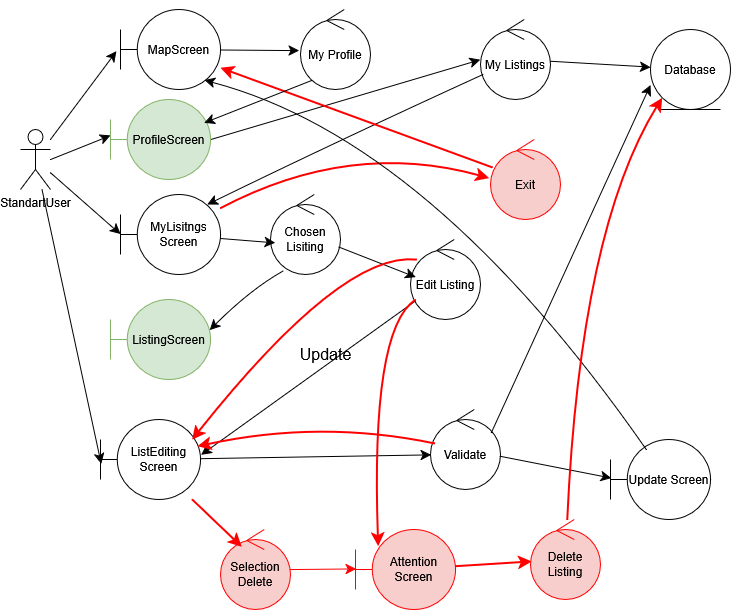

The diagram above was exported from draw.io. Its source (the exported page's mxGraphModel, read from the mxfile embedded in the PNG):
<mxGraphModel dx="1447" dy="1707" grid="1" gridSize="10" guides="1" tooltips="1" connect="1" arrows="1" fold="1" page="1" pageScale="1" pageWidth="850" pageHeight="1100" math="0" shadow="0">
  <root>
    <mxCell id="0" />
    <mxCell id="1" parent="0" />
    <mxCell id="SZZKfDCeuJoW5WX5z0cT-3" value="" style="group" vertex="1" connectable="0" parent="1">
      <mxGeometry x="90.00000000000023" y="-29.999999999999773" width="710" height="520" as="geometry" />
    </mxCell>
    <mxCell id="SZZKfDCeuJoW5WX5z0cT-4" value="" style="group" vertex="1" connectable="0" parent="SZZKfDCeuJoW5WX5z0cT-3">
      <mxGeometry width="710" height="470" as="geometry" />
    </mxCell>
    <mxCell id="SZZKfDCeuJoW5WX5z0cT-5" value="StandartUser" style="shape=umlActor;verticalLabelPosition=bottom;verticalAlign=top;html=1;" vertex="1" parent="SZZKfDCeuJoW5WX5z0cT-4">
      <mxGeometry y="130" width="30" height="60" as="geometry" />
    </mxCell>
    <mxCell id="SZZKfDCeuJoW5WX5z0cT-6" value="MapScreen" style="shape=umlBoundary;whiteSpace=wrap;html=1;" vertex="1" parent="SZZKfDCeuJoW5WX5z0cT-4">
      <mxGeometry x="100" y="10" width="100" height="80" as="geometry" />
    </mxCell>
    <mxCell id="SZZKfDCeuJoW5WX5z0cT-7" value="My Profile" style="ellipse;shape=umlControl;whiteSpace=wrap;html=1;" vertex="1" parent="SZZKfDCeuJoW5WX5z0cT-4">
      <mxGeometry x="280" y="10" width="70" height="80" as="geometry" />
    </mxCell>
    <mxCell id="SZZKfDCeuJoW5WX5z0cT-8" style="edgeStyle=none;curved=1;rounded=0;orthogonalLoop=1;jettySize=auto;html=1;entryX=-0.019;entryY=0.513;entryDx=0;entryDy=0;entryPerimeter=0;fontSize=12;startSize=8;endSize=8;" edge="1" parent="SZZKfDCeuJoW5WX5z0cT-4" source="SZZKfDCeuJoW5WX5z0cT-6" target="SZZKfDCeuJoW5WX5z0cT-7">
      <mxGeometry relative="1" as="geometry" />
    </mxCell>
    <mxCell id="SZZKfDCeuJoW5WX5z0cT-9" style="edgeStyle=none;curved=1;rounded=0;orthogonalLoop=1;jettySize=auto;html=1;fontSize=12;startSize=8;endSize=8;" edge="1" parent="SZZKfDCeuJoW5WX5z0cT-4" source="SZZKfDCeuJoW5WX5z0cT-10" target="SZZKfDCeuJoW5WX5z0cT-12">
      <mxGeometry relative="1" as="geometry" />
    </mxCell>
    <mxCell id="SZZKfDCeuJoW5WX5z0cT-10" value="My Listings" style="ellipse;shape=umlControl;whiteSpace=wrap;html=1;" vertex="1" parent="SZZKfDCeuJoW5WX5z0cT-4">
      <mxGeometry x="460" y="20" width="70" height="80" as="geometry" />
    </mxCell>
    <mxCell id="SZZKfDCeuJoW5WX5z0cT-11" style="edgeStyle=none;curved=1;rounded=0;orthogonalLoop=1;jettySize=auto;html=1;entryX=-0.004;entryY=0.502;entryDx=0;entryDy=0;entryPerimeter=0;fontSize=12;startSize=8;endSize=8;" edge="1" parent="SZZKfDCeuJoW5WX5z0cT-4" target="SZZKfDCeuJoW5WX5z0cT-10">
      <mxGeometry relative="1" as="geometry">
        <mxPoint x="189.99611236218908" y="139.99880078490108" as="sourcePoint" />
        <mxPoint x="304.04" y="147.46000000000006" as="targetPoint" />
      </mxGeometry>
    </mxCell>
    <mxCell id="SZZKfDCeuJoW5WX5z0cT-12" value="Database" style="ellipse;shape=umlEntity;whiteSpace=wrap;html=1;" vertex="1" parent="SZZKfDCeuJoW5WX5z0cT-4">
      <mxGeometry x="630" y="30" width="80" height="80" as="geometry" />
    </mxCell>
    <mxCell id="SZZKfDCeuJoW5WX5z0cT-13" value="MyLisitngs Screen" style="shape=umlBoundary;whiteSpace=wrap;html=1;" vertex="1" parent="SZZKfDCeuJoW5WX5z0cT-4">
      <mxGeometry x="100" y="195" width="100" height="80" as="geometry" />
    </mxCell>
    <mxCell id="SZZKfDCeuJoW5WX5z0cT-14" style="edgeStyle=none;curved=1;rounded=0;orthogonalLoop=1;jettySize=auto;html=1;entryX=0.867;entryY=0.125;entryDx=0;entryDy=0;entryPerimeter=0;fontSize=12;startSize=8;endSize=8;" edge="1" parent="SZZKfDCeuJoW5WX5z0cT-4" source="SZZKfDCeuJoW5WX5z0cT-10" target="SZZKfDCeuJoW5WX5z0cT-13">
      <mxGeometry relative="1" as="geometry">
        <Array as="points">
          <mxPoint x="320" y="140" />
        </Array>
      </mxGeometry>
    </mxCell>
    <mxCell id="SZZKfDCeuJoW5WX5z0cT-15" value="Chosen Lisiting" style="ellipse;shape=umlControl;whiteSpace=wrap;html=1;" vertex="1" parent="SZZKfDCeuJoW5WX5z0cT-4">
      <mxGeometry x="250" y="195" width="70" height="80" as="geometry" />
    </mxCell>
    <mxCell id="SZZKfDCeuJoW5WX5z0cT-16" style="edgeStyle=none;curved=1;rounded=0;orthogonalLoop=1;jettySize=auto;html=1;entryX=0.067;entryY=0.604;entryDx=0;entryDy=0;entryPerimeter=0;fontSize=12;startSize=8;endSize=8;" edge="1" parent="SZZKfDCeuJoW5WX5z0cT-4" source="SZZKfDCeuJoW5WX5z0cT-13" target="SZZKfDCeuJoW5WX5z0cT-15">
      <mxGeometry relative="1" as="geometry" />
    </mxCell>
    <mxCell id="SZZKfDCeuJoW5WX5z0cT-17" value="Edit Listing" style="ellipse;shape=umlControl;whiteSpace=wrap;html=1;" vertex="1" parent="SZZKfDCeuJoW5WX5z0cT-4">
      <mxGeometry x="390" y="240" width="70" height="80" as="geometry" />
    </mxCell>
    <mxCell id="SZZKfDCeuJoW5WX5z0cT-18" style="edgeStyle=none;curved=1;rounded=0;orthogonalLoop=1;jettySize=auto;html=1;entryX=0.076;entryY=0.471;entryDx=0;entryDy=0;entryPerimeter=0;fontSize=12;startSize=8;endSize=8;" edge="1" parent="SZZKfDCeuJoW5WX5z0cT-4" source="SZZKfDCeuJoW5WX5z0cT-15" target="SZZKfDCeuJoW5WX5z0cT-17">
      <mxGeometry relative="1" as="geometry" />
    </mxCell>
    <mxCell id="SZZKfDCeuJoW5WX5z0cT-19" value="ListEditing Screen " style="shape=umlBoundary;whiteSpace=wrap;html=1;" vertex="1" parent="SZZKfDCeuJoW5WX5z0cT-4">
      <mxGeometry x="80" y="420" width="100" height="80" as="geometry" />
    </mxCell>
    <mxCell id="SZZKfDCeuJoW5WX5z0cT-20" style="edgeStyle=none;curved=1;rounded=0;orthogonalLoop=1;jettySize=auto;html=1;entryX=1.007;entryY=0.442;entryDx=0;entryDy=0;entryPerimeter=0;fontSize=12;startSize=8;endSize=8;" edge="1" parent="SZZKfDCeuJoW5WX5z0cT-4" source="SZZKfDCeuJoW5WX5z0cT-17" target="SZZKfDCeuJoW5WX5z0cT-19">
      <mxGeometry relative="1" as="geometry" />
    </mxCell>
    <mxCell id="SZZKfDCeuJoW5WX5z0cT-21" value="Validate" style="ellipse;shape=umlControl;whiteSpace=wrap;html=1;" vertex="1" parent="SZZKfDCeuJoW5WX5z0cT-4">
      <mxGeometry x="410" y="410" width="70" height="80" as="geometry" />
    </mxCell>
    <mxCell id="SZZKfDCeuJoW5WX5z0cT-22" style="edgeStyle=none;curved=1;rounded=0;orthogonalLoop=1;jettySize=auto;html=1;entryX=0.01;entryY=0.567;entryDx=0;entryDy=0;entryPerimeter=0;fontSize=12;startSize=8;endSize=8;" edge="1" parent="SZZKfDCeuJoW5WX5z0cT-4" source="SZZKfDCeuJoW5WX5z0cT-19" target="SZZKfDCeuJoW5WX5z0cT-21">
      <mxGeometry relative="1" as="geometry" />
    </mxCell>
    <mxCell id="SZZKfDCeuJoW5WX5z0cT-23" style="edgeStyle=none;curved=1;rounded=0;orthogonalLoop=1;jettySize=auto;html=1;entryX=0;entryY=0.692;entryDx=0;entryDy=0;entryPerimeter=0;fontSize=12;startSize=8;endSize=8;exitX=0.867;exitY=0.292;exitDx=0;exitDy=0;exitPerimeter=0;" edge="1" parent="SZZKfDCeuJoW5WX5z0cT-4" source="SZZKfDCeuJoW5WX5z0cT-21" target="SZZKfDCeuJoW5WX5z0cT-12">
      <mxGeometry relative="1" as="geometry" />
    </mxCell>
    <mxCell id="SZZKfDCeuJoW5WX5z0cT-24" value="Update" style="text;html=1;align=center;verticalAlign=middle;resizable=0;points=[];autosize=1;strokeColor=none;fillColor=none;fontSize=16;" vertex="1" parent="SZZKfDCeuJoW5WX5z0cT-4">
      <mxGeometry x="265" y="340" width="80" height="30" as="geometry" />
    </mxCell>
    <mxCell id="SZZKfDCeuJoW5WX5z0cT-28" style="edgeStyle=none;curved=1;rounded=0;orthogonalLoop=1;jettySize=auto;html=1;fontSize=12;startSize=8;endSize=8;strokeColor=#FF0000;strokeWidth=2;" edge="1" parent="SZZKfDCeuJoW5WX5z0cT-4" source="SZZKfDCeuJoW5WX5z0cT-29" target="SZZKfDCeuJoW5WX5z0cT-6">
      <mxGeometry relative="1" as="geometry" />
    </mxCell>
    <mxCell id="SZZKfDCeuJoW5WX5z0cT-29" value="Exit" style="ellipse;shape=umlControl;whiteSpace=wrap;html=1;fillColor=#f8cecc;strokeColor=#FF0000;" vertex="1" parent="SZZKfDCeuJoW5WX5z0cT-4">
      <mxGeometry x="470" y="140" width="70" height="80" as="geometry" />
    </mxCell>
    <mxCell id="SZZKfDCeuJoW5WX5z0cT-30" style="edgeStyle=none;curved=1;rounded=0;orthogonalLoop=1;jettySize=auto;html=1;entryX=-0.019;entryY=0.483;entryDx=0;entryDy=0;entryPerimeter=0;fontSize=12;startSize=8;endSize=8;strokeColor=#FF0000;strokeWidth=2;" edge="1" parent="SZZKfDCeuJoW5WX5z0cT-4" source="SZZKfDCeuJoW5WX5z0cT-13" target="SZZKfDCeuJoW5WX5z0cT-29">
      <mxGeometry relative="1" as="geometry">
        <Array as="points">
          <mxPoint x="330" y="140" />
        </Array>
      </mxGeometry>
    </mxCell>
    <mxCell id="SZZKfDCeuJoW5WX5z0cT-31" style="edgeStyle=none;curved=1;rounded=0;orthogonalLoop=1;jettySize=auto;html=1;entryX=-0.04;entryY=0.521;entryDx=0;entryDy=0;entryPerimeter=0;fontSize=12;startSize=8;endSize=8;" edge="1" parent="SZZKfDCeuJoW5WX5z0cT-4" source="SZZKfDCeuJoW5WX5z0cT-5" target="SZZKfDCeuJoW5WX5z0cT-6">
      <mxGeometry relative="1" as="geometry" />
    </mxCell>
    <mxCell id="SZZKfDCeuJoW5WX5z0cT-32" style="edgeStyle=none;curved=1;rounded=0;orthogonalLoop=1;jettySize=auto;html=1;entryX=0;entryY=0.496;entryDx=0;entryDy=0;entryPerimeter=0;fontSize=12;startSize=8;endSize=8;" edge="1" parent="SZZKfDCeuJoW5WX5z0cT-4" source="SZZKfDCeuJoW5WX5z0cT-5" target="SZZKfDCeuJoW5WX5z0cT-13">
      <mxGeometry relative="1" as="geometry" />
    </mxCell>
    <mxCell id="SZZKfDCeuJoW5WX5z0cT-33" style="edgeStyle=none;curved=1;rounded=0;orthogonalLoop=1;jettySize=auto;html=1;entryX=0.007;entryY=0.554;entryDx=0;entryDy=0;entryPerimeter=0;fontSize=12;startSize=8;endSize=8;" edge="1" parent="SZZKfDCeuJoW5WX5z0cT-4" source="SZZKfDCeuJoW5WX5z0cT-5" target="SZZKfDCeuJoW5WX5z0cT-19">
      <mxGeometry relative="1" as="geometry" />
    </mxCell>
    <mxCell id="SZZKfDCeuJoW5WX5z0cT-34" style="edgeStyle=none;curved=1;rounded=0;orthogonalLoop=1;jettySize=auto;html=1;entryX=0.915;entryY=0.253;entryDx=0;entryDy=0;entryPerimeter=0;fontSize=12;startSize=8;endSize=8;strokeColor=#FF0000;strokeWidth=2;" edge="1" parent="SZZKfDCeuJoW5WX5z0cT-4" target="SZZKfDCeuJoW5WX5z0cT-19">
      <mxGeometry relative="1" as="geometry">
        <Array as="points">
          <mxPoint x="321" y="252" />
        </Array>
        <mxPoint x="395.9999999999998" y="259.9999999999998" as="sourcePoint" />
        <mxPoint x="250" y="222" as="targetPoint" />
      </mxGeometry>
    </mxCell>
    <mxCell id="SZZKfDCeuJoW5WX5z0cT-35" value="ProfileScreen" style="shape=umlBoundary;whiteSpace=wrap;html=1;fillColor=#d5e8d4;strokeColor=#82b366;" vertex="1" parent="SZZKfDCeuJoW5WX5z0cT-4">
      <mxGeometry x="89.99999999999977" y="99.99999999999977" width="100" height="80" as="geometry" />
    </mxCell>
    <mxCell id="SZZKfDCeuJoW5WX5z0cT-36" style="edgeStyle=none;curved=1;rounded=0;orthogonalLoop=1;jettySize=auto;html=1;entryX=0.936;entryY=0.292;entryDx=0;entryDy=0;entryPerimeter=0;fontSize=12;startSize=8;endSize=8;exitX=0.158;exitY=0.887;exitDx=0;exitDy=0;exitPerimeter=0;" edge="1" parent="SZZKfDCeuJoW5WX5z0cT-4" source="SZZKfDCeuJoW5WX5z0cT-7" target="SZZKfDCeuJoW5WX5z0cT-35">
      <mxGeometry relative="1" as="geometry">
        <mxPoint x="200" y="120" as="sourcePoint" />
        <mxPoint x="279" y="121" as="targetPoint" />
      </mxGeometry>
    </mxCell>
    <mxCell id="SZZKfDCeuJoW5WX5z0cT-37" style="edgeStyle=none;curved=1;rounded=0;orthogonalLoop=1;jettySize=auto;html=1;entryX=-0.04;entryY=0.521;entryDx=0;entryDy=0;entryPerimeter=0;fontSize=12;startSize=8;endSize=8;" edge="1" parent="SZZKfDCeuJoW5WX5z0cT-4">
      <mxGeometry relative="1" as="geometry">
        <mxPoint x="29.999999999999773" y="159.99999999999977" as="sourcePoint" />
        <mxPoint x="90" y="136" as="targetPoint" />
      </mxGeometry>
    </mxCell>
    <mxCell id="SZZKfDCeuJoW5WX5z0cT-47" style="edgeStyle=none;curved=1;rounded=0;orthogonalLoop=1;jettySize=auto;html=1;entryX=0.97;entryY=0.335;entryDx=0;entryDy=0;entryPerimeter=0;fontSize=12;startSize=8;endSize=8;strokeWidth=2;strokeColor=#FF0000;exitX=0.059;exitY=0.424;exitDx=0;exitDy=0;exitPerimeter=0;" edge="1" parent="SZZKfDCeuJoW5WX5z0cT-4" source="SZZKfDCeuJoW5WX5z0cT-21" target="SZZKfDCeuJoW5WX5z0cT-19">
      <mxGeometry relative="1" as="geometry">
        <mxPoint x="313.9999999999998" y="424.9999999999998" as="sourcePoint" />
        <mxPoint x="389.9999999999998" y="419.9999999999998" as="targetPoint" />
        <Array as="points">
          <mxPoint x="299.9999999999998" y="419.9999999999998" />
        </Array>
      </mxGeometry>
    </mxCell>
    <mxCell id="SZZKfDCeuJoW5WX5z0cT-48" value="ListingScreen" style="shape=umlBoundary;whiteSpace=wrap;html=1;fillColor=#d5e8d4;strokeColor=#82b366;" vertex="1" parent="SZZKfDCeuJoW5WX5z0cT-4">
      <mxGeometry x="89.99999999999977" y="299.9999999999998" width="100" height="80" as="geometry" />
    </mxCell>
    <mxCell id="SZZKfDCeuJoW5WX5z0cT-49" style="edgeStyle=none;curved=1;rounded=0;orthogonalLoop=1;jettySize=auto;html=1;entryX=0.993;entryY=0.383;entryDx=0;entryDy=0;entryPerimeter=0;fontSize=12;startSize=8;endSize=8;exitX=0.181;exitY=0.957;exitDx=0;exitDy=0;exitPerimeter=0;" edge="1" parent="SZZKfDCeuJoW5WX5z0cT-4" source="SZZKfDCeuJoW5WX5z0cT-15" target="SZZKfDCeuJoW5WX5z0cT-48">
      <mxGeometry relative="1" as="geometry">
        <mxPoint x="210" y="249" as="sourcePoint" />
        <mxPoint x="265" y="253" as="targetPoint" />
        <Array as="points">
          <mxPoint x="229.99999999999977" y="289.9999999999998" />
        </Array>
      </mxGeometry>
    </mxCell>
    <mxCell id="SZZKfDCeuJoW5WX5z0cT-25" value="Update Screen" style="shape=umlBoundary;whiteSpace=wrap;html=1;" vertex="1" parent="SZZKfDCeuJoW5WX5z0cT-3">
      <mxGeometry x="590" y="440" width="100" height="80" as="geometry" />
    </mxCell>
    <mxCell id="SZZKfDCeuJoW5WX5z0cT-26" style="edgeStyle=none;curved=1;rounded=0;orthogonalLoop=1;jettySize=auto;html=1;entryX=0.007;entryY=0.483;entryDx=0;entryDy=0;entryPerimeter=0;fontSize=12;startSize=8;endSize=8;" edge="1" parent="SZZKfDCeuJoW5WX5z0cT-3" source="SZZKfDCeuJoW5WX5z0cT-21" target="SZZKfDCeuJoW5WX5z0cT-25">
      <mxGeometry relative="1" as="geometry" />
    </mxCell>
    <mxCell id="SZZKfDCeuJoW5WX5z0cT-27" style="edgeStyle=none;curved=1;rounded=0;orthogonalLoop=1;jettySize=auto;html=1;entryX=0.84;entryY=0.883;entryDx=0;entryDy=0;entryPerimeter=0;fontSize=12;startSize=8;endSize=8;exitX=0.36;exitY=0.125;exitDx=0;exitDy=0;exitPerimeter=0;" edge="1" parent="SZZKfDCeuJoW5WX5z0cT-3" source="SZZKfDCeuJoW5WX5z0cT-25" target="SZZKfDCeuJoW5WX5z0cT-6">
      <mxGeometry relative="1" as="geometry">
        <Array as="points">
          <mxPoint x="410" y="140" />
        </Array>
      </mxGeometry>
    </mxCell>
    <mxCell id="SZZKfDCeuJoW5WX5z0cT-39" value="Selection Delete" style="ellipse;shape=umlControl;whiteSpace=wrap;html=1;fillColor=#f8cecc;strokeColor=#FF0000;" vertex="1" parent="1">
      <mxGeometry x="290.0000000000002" y="500.0000000000002" width="70" height="80" as="geometry" />
    </mxCell>
    <mxCell id="SZZKfDCeuJoW5WX5z0cT-40" style="edgeStyle=none;curved=1;rounded=0;orthogonalLoop=1;jettySize=auto;html=1;entryX=0.305;entryY=0.217;entryDx=0;entryDy=0;entryPerimeter=0;fontSize=12;startSize=8;endSize=8;strokeColor=#FF0000;strokeWidth=2;" edge="1" parent="1" source="SZZKfDCeuJoW5WX5z0cT-19" target="SZZKfDCeuJoW5WX5z0cT-39">
      <mxGeometry relative="1" as="geometry" />
    </mxCell>
    <mxCell id="SZZKfDCeuJoW5WX5z0cT-41" style="edgeStyle=none;curved=1;rounded=0;orthogonalLoop=1;jettySize=auto;html=1;entryX=0.007;entryY=0.492;entryDx=0;entryDy=0;entryPerimeter=0;fontSize=12;startSize=8;endSize=8;strokeColor=#FF0000;" edge="1" parent="1" source="SZZKfDCeuJoW5WX5z0cT-39" target="SZZKfDCeuJoW5WX5z0cT-42">
      <mxGeometry relative="1" as="geometry" />
    </mxCell>
    <mxCell id="SZZKfDCeuJoW5WX5z0cT-42" value="Attention Screen" style="shape=umlBoundary;whiteSpace=wrap;html=1;strokeColor=#FF0000;fillColor=#f8cecc;" vertex="1" parent="1">
      <mxGeometry x="425.0000000000002" y="500.0000000000002" width="100" height="80" as="geometry" />
    </mxCell>
    <mxCell id="SZZKfDCeuJoW5WX5z0cT-43" style="edgeStyle=none;curved=1;rounded=0;orthogonalLoop=1;jettySize=auto;html=1;entryX=0.019;entryY=0.525;entryDx=0;entryDy=0;entryPerimeter=0;fontSize=12;startSize=8;endSize=8;strokeWidth=2;strokeColor=#FF0000;" edge="1" parent="1" source="SZZKfDCeuJoW5WX5z0cT-42" target="SZZKfDCeuJoW5WX5z0cT-45">
      <mxGeometry relative="1" as="geometry" />
    </mxCell>
    <mxCell id="SZZKfDCeuJoW5WX5z0cT-44" style="edgeStyle=none;curved=1;rounded=0;orthogonalLoop=1;jettySize=auto;html=1;entryX=0.227;entryY=0.208;entryDx=0;entryDy=0;entryPerimeter=0;fontSize=12;startSize=8;endSize=8;fillColor=#f8cecc;strokeColor=#FF0000;strokeWidth=2;" edge="1" parent="1" source="SZZKfDCeuJoW5WX5z0cT-17" target="SZZKfDCeuJoW5WX5z0cT-42">
      <mxGeometry relative="1" as="geometry">
        <Array as="points">
          <mxPoint x="440.0000000000002" y="300.0000000000002" />
        </Array>
      </mxGeometry>
    </mxCell>
    <mxCell id="SZZKfDCeuJoW5WX5z0cT-45" value="Delete Listing" style="ellipse;shape=umlControl;whiteSpace=wrap;html=1;fillColor=#f8cecc;strokeColor=#FF0000;" vertex="1" parent="1">
      <mxGeometry x="600.0000000000002" y="490.0000000000002" width="70" height="80" as="geometry" />
    </mxCell>
    <mxCell id="SZZKfDCeuJoW5WX5z0cT-46" style="edgeStyle=none;curved=1;rounded=0;orthogonalLoop=1;jettySize=auto;html=1;entryX=0;entryY=1;entryDx=0;entryDy=0;fontSize=12;startSize=8;endSize=8;strokeColor=#FF0000;strokeWidth=2;" edge="1" parent="1" source="SZZKfDCeuJoW5WX5z0cT-45" target="SZZKfDCeuJoW5WX5z0cT-12">
      <mxGeometry relative="1" as="geometry">
        <Array as="points">
          <mxPoint x="650.0000000000002" y="200.00000000000023" />
        </Array>
      </mxGeometry>
    </mxCell>
  </root>
</mxGraphModel>